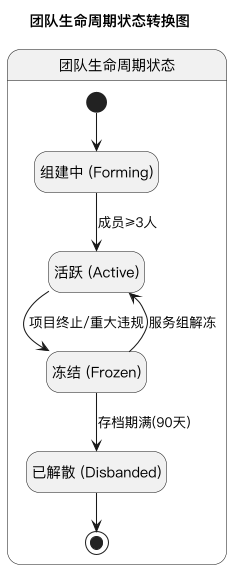

The diagram above was rendered by PlantUML. Its source (embedded in the PNG):
@startuml team-state
' ========================
' 团队状态图
' ========================
skinparam dpi 100
skinparam defaultFontName "PingFang SC"
skinparam packageTitleAlignment center
skinparam backgroundColor white
skinparam shadowing false
hide empty description

title 团队生命周期状态转换图

state "团队生命周期状态" as team_container {
    state "组建中 (Forming)" as team_forming
    state "活跃 (Active)" as team_active
    state "冻结 (Frozen)" as team_frozen
    state "已解散 (Disbanded)" as team_disbanded
    
    [*] --> team_forming
    team_forming --> team_active : 成员≥3人
    team_active --> team_frozen : 项目终止/重大违规
    team_frozen --> team_active : 服务组解冻
    team_frozen --> team_disbanded : 存档期满(90天)
    team_disbanded --> [*]
}

@enduml